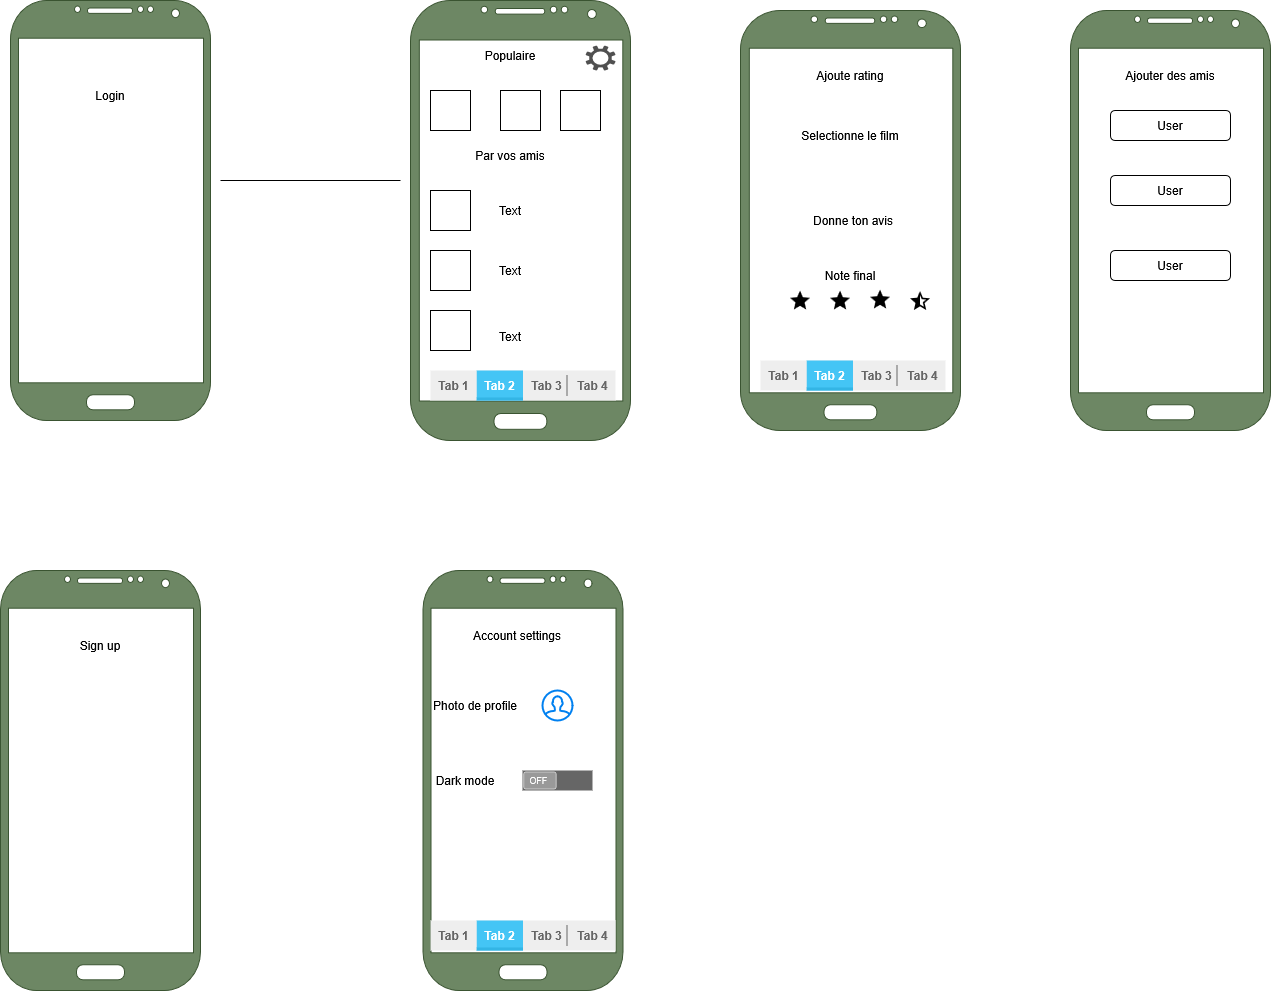

The diagram above was exported from draw.io. Its source (the exported page's mxGraphModel, read from the mxfile embedded in the PNG):
<mxGraphModel dx="2291" dy="1423" grid="1" gridSize="10" guides="1" tooltips="1" connect="1" arrows="1" fold="1" page="1" pageScale="1" pageWidth="850" pageHeight="1100" math="0" shadow="0">
  <root>
    <mxCell id="0" />
    <mxCell id="1" parent="0" />
    <mxCell id="o0EBFMgkr-3gqp4UwPcz-1" value="" style="verticalLabelPosition=bottom;verticalAlign=top;html=1;shadow=0;dashed=0;strokeWidth=1;shape=mxgraph.android.phone2;strokeColor=#3A5431;fillColor=#6d8764;fontColor=#ffffff;" parent="1" vertex="1">
      <mxGeometry x="70" y="90" width="200" height="420" as="geometry" />
    </mxCell>
    <mxCell id="o0EBFMgkr-3gqp4UwPcz-2" value="Login" style="text;html=1;whiteSpace=wrap;strokeColor=none;fillColor=none;align=center;verticalAlign=middle;rounded=0;" parent="1" vertex="1">
      <mxGeometry x="140" y="170" width="60" height="30" as="geometry" />
    </mxCell>
    <mxCell id="o0EBFMgkr-3gqp4UwPcz-3" value="" style="verticalLabelPosition=bottom;verticalAlign=top;html=1;shadow=0;dashed=0;strokeWidth=1;shape=mxgraph.android.phone2;strokeColor=#3A5431;fillColor=#6d8764;fontColor=#ffffff;" parent="1" vertex="1">
      <mxGeometry x="470" y="90" width="220" height="440" as="geometry" />
    </mxCell>
    <mxCell id="UbP_l0lOagxY6tMLFgja-1" value="" style="endArrow=none;html=1;rounded=0;" edge="1" parent="1">
      <mxGeometry width="50" height="50" relative="1" as="geometry">
        <mxPoint x="280" y="270" as="sourcePoint" />
        <mxPoint x="460" y="270" as="targetPoint" />
      </mxGeometry>
    </mxCell>
    <mxCell id="UbP_l0lOagxY6tMLFgja-2" value="" style="whiteSpace=wrap;html=1;aspect=fixed;" vertex="1" parent="1">
      <mxGeometry x="490" y="180" width="40" height="40" as="geometry" />
    </mxCell>
    <mxCell id="UbP_l0lOagxY6tMLFgja-3" value="" style="whiteSpace=wrap;html=1;aspect=fixed;" vertex="1" parent="1">
      <mxGeometry x="560" y="180" width="40" height="40" as="geometry" />
    </mxCell>
    <mxCell id="UbP_l0lOagxY6tMLFgja-4" value="" style="whiteSpace=wrap;html=1;aspect=fixed;" vertex="1" parent="1">
      <mxGeometry x="620" y="180" width="40" height="40" as="geometry" />
    </mxCell>
    <mxCell id="UbP_l0lOagxY6tMLFgja-5" value="" style="whiteSpace=wrap;html=1;aspect=fixed;" vertex="1" parent="1">
      <mxGeometry x="490" y="280" width="40" height="40" as="geometry" />
    </mxCell>
    <mxCell id="UbP_l0lOagxY6tMLFgja-6" value="Populaire" style="text;html=1;whiteSpace=wrap;strokeColor=none;fillColor=none;align=center;verticalAlign=middle;rounded=0;" vertex="1" parent="1">
      <mxGeometry x="540" y="130" width="60" height="30" as="geometry" />
    </mxCell>
    <mxCell id="UbP_l0lOagxY6tMLFgja-7" value="Par vos amis" style="text;html=1;whiteSpace=wrap;strokeColor=none;fillColor=none;align=center;verticalAlign=middle;rounded=0;" vertex="1" parent="1">
      <mxGeometry x="525" y="230" width="90" height="30" as="geometry" />
    </mxCell>
    <mxCell id="UbP_l0lOagxY6tMLFgja-9" value="" style="whiteSpace=wrap;html=1;aspect=fixed;" vertex="1" parent="1">
      <mxGeometry x="490" y="340" width="40" height="40" as="geometry" />
    </mxCell>
    <mxCell id="UbP_l0lOagxY6tMLFgja-13" value="" style="whiteSpace=wrap;html=1;aspect=fixed;" vertex="1" parent="1">
      <mxGeometry x="490" y="400" width="40" height="40" as="geometry" />
    </mxCell>
    <mxCell id="UbP_l0lOagxY6tMLFgja-14" value="Text" style="text;html=1;whiteSpace=wrap;strokeColor=none;fillColor=none;align=center;verticalAlign=middle;rounded=0;" vertex="1" parent="1">
      <mxGeometry x="540" y="285" width="60" height="30" as="geometry" />
    </mxCell>
    <mxCell id="UbP_l0lOagxY6tMLFgja-15" value="Text" style="text;html=1;whiteSpace=wrap;strokeColor=none;fillColor=none;align=center;verticalAlign=middle;rounded=0;" vertex="1" parent="1">
      <mxGeometry x="540" y="345" width="60" height="30" as="geometry" />
    </mxCell>
    <mxCell id="UbP_l0lOagxY6tMLFgja-16" value="Text" style="text;html=1;whiteSpace=wrap;strokeColor=none;fillColor=none;align=center;verticalAlign=middle;rounded=0;" vertex="1" parent="1">
      <mxGeometry x="540" y="411" width="60" height="30" as="geometry" />
    </mxCell>
    <mxCell id="UbP_l0lOagxY6tMLFgja-22" value="" style="strokeWidth=1;html=1;shadow=0;dashed=0;shape=mxgraph.android.rrect;rSize=0;fillColor=#eeeeee;strokeColor=none;" vertex="1" parent="1">
      <mxGeometry x="490" y="460" width="185" height="30" as="geometry" />
    </mxCell>
    <mxCell id="UbP_l0lOagxY6tMLFgja-23" value="Tab 1" style="strokeWidth=1;html=1;shadow=0;dashed=0;shape=mxgraph.android.anchor;fontStyle=1;fontColor=#666666;" vertex="1" parent="UbP_l0lOagxY6tMLFgja-22">
      <mxGeometry width="46.25" height="30" as="geometry" />
    </mxCell>
    <mxCell id="UbP_l0lOagxY6tMLFgja-24" value="Tab 2" style="strokeWidth=1;html=1;shadow=0;dashed=0;shape=mxgraph.android.rrect;rSize=0;fontStyle=1;fillColor=#44c5f5;strokeColor=none;fontColor=#ffffff;" vertex="1" parent="UbP_l0lOagxY6tMLFgja-22">
      <mxGeometry x="46.25" width="46.25" height="30" as="geometry" />
    </mxCell>
    <mxCell id="UbP_l0lOagxY6tMLFgja-25" value="" style="strokeWidth=1;html=1;shadow=0;dashed=0;shape=mxgraph.android.rrect;rSize=0;fillColor=#33b5e5;strokeColor=none;" vertex="1" parent="UbP_l0lOagxY6tMLFgja-24">
      <mxGeometry y="27" width="46.25" height="3" as="geometry" />
    </mxCell>
    <mxCell id="UbP_l0lOagxY6tMLFgja-26" value="Tab 3" style="strokeWidth=1;html=1;shadow=0;dashed=0;shape=mxgraph.android.anchor;fontStyle=1;fontColor=#666666;" vertex="1" parent="UbP_l0lOagxY6tMLFgja-22">
      <mxGeometry x="92.5" width="46.25" height="30" as="geometry" />
    </mxCell>
    <mxCell id="UbP_l0lOagxY6tMLFgja-27" value="Tab 4" style="strokeWidth=1;html=1;shadow=0;dashed=0;shape=mxgraph.android.anchor;fontStyle=1;fontColor=#666666;" vertex="1" parent="UbP_l0lOagxY6tMLFgja-22">
      <mxGeometry x="138.75" width="46.25" height="30" as="geometry" />
    </mxCell>
    <mxCell id="UbP_l0lOagxY6tMLFgja-28" value="" style="shape=line;strokeColor=#666666;direction=south;" vertex="1" parent="UbP_l0lOagxY6tMLFgja-22">
      <mxGeometry x="131.5" y="5" width="10" height="20" as="geometry" />
    </mxCell>
    <mxCell id="UbP_l0lOagxY6tMLFgja-29" value="" style="sketch=0;pointerEvents=1;shadow=0;dashed=0;html=1;strokeColor=none;labelPosition=center;verticalLabelPosition=bottom;verticalAlign=top;align=center;fillColor=#505050;shape=mxgraph.mscae.enterprise.settings" vertex="1" parent="1">
      <mxGeometry x="645" y="135" width="30" height="25" as="geometry" />
    </mxCell>
    <mxCell id="UbP_l0lOagxY6tMLFgja-31" value="" style="verticalLabelPosition=bottom;verticalAlign=top;html=1;shadow=0;dashed=0;strokeWidth=1;shape=mxgraph.android.phone2;strokeColor=#3A5431;fillColor=#6d8764;fontColor=#ffffff;" vertex="1" parent="1">
      <mxGeometry x="800" y="100" width="220" height="420" as="geometry" />
    </mxCell>
    <mxCell id="UbP_l0lOagxY6tMLFgja-32" value="Ajoute rating" style="text;html=1;whiteSpace=wrap;strokeColor=none;fillColor=none;align=center;verticalAlign=middle;rounded=0;" vertex="1" parent="1">
      <mxGeometry x="870" y="150" width="80" height="30" as="geometry" />
    </mxCell>
    <mxCell id="UbP_l0lOagxY6tMLFgja-33" value="Selectionne le film" style="text;html=1;whiteSpace=wrap;strokeColor=none;fillColor=none;align=center;verticalAlign=middle;rounded=0;" vertex="1" parent="1">
      <mxGeometry x="850" y="210" width="120" height="30" as="geometry" />
    </mxCell>
    <mxCell id="UbP_l0lOagxY6tMLFgja-34" value="Donne ton avis" style="text;html=1;whiteSpace=wrap;strokeColor=none;fillColor=none;align=center;verticalAlign=middle;rounded=0;" vertex="1" parent="1">
      <mxGeometry x="862.5" y="295" width="100" height="30" as="geometry" />
    </mxCell>
    <mxCell id="UbP_l0lOagxY6tMLFgja-36" value="Note final" style="text;html=1;whiteSpace=wrap;strokeColor=none;fillColor=none;align=center;verticalAlign=middle;rounded=0;" vertex="1" parent="1">
      <mxGeometry x="870" y="350" width="80" height="30" as="geometry" />
    </mxCell>
    <mxCell id="UbP_l0lOagxY6tMLFgja-37" value="" style="shape=image;html=1;verticalAlign=top;verticalLabelPosition=bottom;labelBackgroundColor=#ffffff;imageAspect=0;aspect=fixed;image=https://icons.diagrams.net/icon-cache1/Material_Core-2642/star-1201.svg" vertex="1" parent="1">
      <mxGeometry x="850" y="380" width="20" height="21" as="geometry" />
    </mxCell>
    <mxCell id="UbP_l0lOagxY6tMLFgja-38" value="" style="shape=image;html=1;verticalAlign=top;verticalLabelPosition=bottom;labelBackgroundColor=#ffffff;imageAspect=0;aspect=fixed;image=https://icons.diagrams.net/icon-cache1/Material_Core-2642/star-1201.svg" vertex="1" parent="1">
      <mxGeometry x="890" y="380" width="20" height="21" as="geometry" />
    </mxCell>
    <mxCell id="UbP_l0lOagxY6tMLFgja-39" value="" style="shape=image;html=1;verticalAlign=top;verticalLabelPosition=bottom;labelBackgroundColor=#ffffff;imageAspect=0;aspect=fixed;image=https://icons.diagrams.net/icon-cache1/Material_Core-2642/star-1201.svg" vertex="1" parent="1">
      <mxGeometry x="930" y="379" width="20" height="21" as="geometry" />
    </mxCell>
    <mxCell id="UbP_l0lOagxY6tMLFgja-40" value="" style="shape=image;html=1;verticalAlign=top;verticalLabelPosition=bottom;labelBackgroundColor=#ffffff;imageAspect=0;aspect=fixed;image=https://icons.diagrams.net/icon-cache1/Material_Core-2642/star-half-1200.svg" vertex="1" parent="1">
      <mxGeometry x="970" y="381" width="20" height="20" as="geometry" />
    </mxCell>
    <mxCell id="UbP_l0lOagxY6tMLFgja-44" value="" style="strokeWidth=1;html=1;shadow=0;dashed=0;shape=mxgraph.android.rrect;rSize=0;fillColor=#eeeeee;strokeColor=none;" vertex="1" parent="1">
      <mxGeometry x="820" y="450" width="185" height="30" as="geometry" />
    </mxCell>
    <mxCell id="UbP_l0lOagxY6tMLFgja-45" value="Tab 1" style="strokeWidth=1;html=1;shadow=0;dashed=0;shape=mxgraph.android.anchor;fontStyle=1;fontColor=#666666;" vertex="1" parent="UbP_l0lOagxY6tMLFgja-44">
      <mxGeometry width="46.25" height="30" as="geometry" />
    </mxCell>
    <mxCell id="UbP_l0lOagxY6tMLFgja-46" value="Tab 2" style="strokeWidth=1;html=1;shadow=0;dashed=0;shape=mxgraph.android.rrect;rSize=0;fontStyle=1;fillColor=#44c5f5;strokeColor=none;fontColor=#ffffff;" vertex="1" parent="UbP_l0lOagxY6tMLFgja-44">
      <mxGeometry x="46.25" width="46.25" height="30" as="geometry" />
    </mxCell>
    <mxCell id="UbP_l0lOagxY6tMLFgja-47" value="" style="strokeWidth=1;html=1;shadow=0;dashed=0;shape=mxgraph.android.rrect;rSize=0;fillColor=#33b5e5;strokeColor=none;" vertex="1" parent="UbP_l0lOagxY6tMLFgja-46">
      <mxGeometry y="27" width="46.25" height="3" as="geometry" />
    </mxCell>
    <mxCell id="UbP_l0lOagxY6tMLFgja-48" value="Tab 3" style="strokeWidth=1;html=1;shadow=0;dashed=0;shape=mxgraph.android.anchor;fontStyle=1;fontColor=#666666;" vertex="1" parent="UbP_l0lOagxY6tMLFgja-44">
      <mxGeometry x="92.5" width="46.25" height="30" as="geometry" />
    </mxCell>
    <mxCell id="UbP_l0lOagxY6tMLFgja-49" value="Tab 4" style="strokeWidth=1;html=1;shadow=0;dashed=0;shape=mxgraph.android.anchor;fontStyle=1;fontColor=#666666;" vertex="1" parent="UbP_l0lOagxY6tMLFgja-44">
      <mxGeometry x="138.75" width="46.25" height="30" as="geometry" />
    </mxCell>
    <mxCell id="UbP_l0lOagxY6tMLFgja-50" value="" style="shape=line;strokeColor=#666666;direction=south;" vertex="1" parent="UbP_l0lOagxY6tMLFgja-44">
      <mxGeometry x="131.5" y="5" width="10" height="20" as="geometry" />
    </mxCell>
    <mxCell id="UbP_l0lOagxY6tMLFgja-51" value="" style="verticalLabelPosition=bottom;verticalAlign=top;html=1;shadow=0;dashed=0;strokeWidth=1;shape=mxgraph.android.phone2;strokeColor=#3A5431;fillColor=#6d8764;fontColor=#ffffff;" vertex="1" parent="1">
      <mxGeometry x="482.5" y="660" width="200" height="420" as="geometry" />
    </mxCell>
    <mxCell id="UbP_l0lOagxY6tMLFgja-52" value="Account settings" style="text;html=1;whiteSpace=wrap;strokeColor=none;fillColor=none;align=center;verticalAlign=middle;rounded=0;" vertex="1" parent="1">
      <mxGeometry x="522" y="710" width="110" height="30" as="geometry" />
    </mxCell>
    <mxCell id="UbP_l0lOagxY6tMLFgja-53" value="Photo de profile" style="text;html=1;whiteSpace=wrap;strokeColor=none;fillColor=none;align=center;verticalAlign=middle;rounded=0;" vertex="1" parent="1">
      <mxGeometry x="490" y="780" width="90" height="30" as="geometry" />
    </mxCell>
    <mxCell id="UbP_l0lOagxY6tMLFgja-54" value="" style="html=1;verticalLabelPosition=bottom;align=center;labelBackgroundColor=#ffffff;verticalAlign=top;strokeWidth=2;strokeColor=#0080F0;shadow=0;dashed=0;shape=mxgraph.ios7.icons.user;" vertex="1" parent="1">
      <mxGeometry x="602" y="780" width="30" height="30" as="geometry" />
    </mxCell>
    <mxCell id="UbP_l0lOagxY6tMLFgja-57" value="" style="verticalLabelPosition=bottom;verticalAlign=top;html=1;shadow=0;dashed=0;strokeWidth=1;shape=mxgraph.android.switch_off;fillColor=#666666;sketch=0;fillColorStyles=fillColor2,fontColor2;strokeColorStyles=strokeColor2;strokeColor=none;strokeColor2=#cccccc;fillColor2=#999999;fontColor2=#ffffff;" vertex="1" parent="1">
      <mxGeometry x="582" y="860" width="70" height="20" as="geometry" />
    </mxCell>
    <mxCell id="UbP_l0lOagxY6tMLFgja-58" value="Dark mode" style="text;html=1;whiteSpace=wrap;strokeColor=none;fillColor=none;align=center;verticalAlign=middle;rounded=0;" vertex="1" parent="1">
      <mxGeometry x="490" y="855" width="70" height="30" as="geometry" />
    </mxCell>
    <mxCell id="UbP_l0lOagxY6tMLFgja-62" value="" style="strokeWidth=1;html=1;shadow=0;dashed=0;shape=mxgraph.android.rrect;rSize=0;fillColor=#eeeeee;strokeColor=none;" vertex="1" parent="1">
      <mxGeometry x="490" y="1010" width="185" height="30" as="geometry" />
    </mxCell>
    <mxCell id="UbP_l0lOagxY6tMLFgja-63" value="Tab 1" style="strokeWidth=1;html=1;shadow=0;dashed=0;shape=mxgraph.android.anchor;fontStyle=1;fontColor=#666666;" vertex="1" parent="UbP_l0lOagxY6tMLFgja-62">
      <mxGeometry width="46.25" height="30" as="geometry" />
    </mxCell>
    <mxCell id="UbP_l0lOagxY6tMLFgja-64" value="Tab 2" style="strokeWidth=1;html=1;shadow=0;dashed=0;shape=mxgraph.android.rrect;rSize=0;fontStyle=1;fillColor=#44c5f5;strokeColor=none;fontColor=#ffffff;" vertex="1" parent="UbP_l0lOagxY6tMLFgja-62">
      <mxGeometry x="46.25" width="46.25" height="30" as="geometry" />
    </mxCell>
    <mxCell id="UbP_l0lOagxY6tMLFgja-65" value="" style="strokeWidth=1;html=1;shadow=0;dashed=0;shape=mxgraph.android.rrect;rSize=0;fillColor=#33b5e5;strokeColor=none;" vertex="1" parent="UbP_l0lOagxY6tMLFgja-64">
      <mxGeometry y="27" width="46.25" height="3" as="geometry" />
    </mxCell>
    <mxCell id="UbP_l0lOagxY6tMLFgja-66" value="Tab 3" style="strokeWidth=1;html=1;shadow=0;dashed=0;shape=mxgraph.android.anchor;fontStyle=1;fontColor=#666666;" vertex="1" parent="UbP_l0lOagxY6tMLFgja-62">
      <mxGeometry x="92.5" width="46.25" height="30" as="geometry" />
    </mxCell>
    <mxCell id="UbP_l0lOagxY6tMLFgja-67" value="Tab 4" style="strokeWidth=1;html=1;shadow=0;dashed=0;shape=mxgraph.android.anchor;fontStyle=1;fontColor=#666666;" vertex="1" parent="UbP_l0lOagxY6tMLFgja-62">
      <mxGeometry x="138.75" width="46.25" height="30" as="geometry" />
    </mxCell>
    <mxCell id="UbP_l0lOagxY6tMLFgja-68" value="" style="shape=line;strokeColor=#666666;direction=south;" vertex="1" parent="UbP_l0lOagxY6tMLFgja-62">
      <mxGeometry x="131.5" y="5" width="10" height="20" as="geometry" />
    </mxCell>
    <mxCell id="UbP_l0lOagxY6tMLFgja-69" value="" style="verticalLabelPosition=bottom;verticalAlign=top;html=1;shadow=0;dashed=0;strokeWidth=1;shape=mxgraph.android.phone2;strokeColor=#3A5431;fillColor=#6d8764;fontColor=#ffffff;" vertex="1" parent="1">
      <mxGeometry x="60" y="660" width="200" height="420" as="geometry" />
    </mxCell>
    <mxCell id="UbP_l0lOagxY6tMLFgja-70" value="" style="verticalLabelPosition=bottom;verticalAlign=top;html=1;shadow=0;dashed=0;strokeWidth=1;shape=mxgraph.android.phone2;strokeColor=#3A5431;fillColor=#6d8764;fontColor=#ffffff;" vertex="1" parent="1">
      <mxGeometry x="1130" y="100" width="200" height="420" as="geometry" />
    </mxCell>
    <mxCell id="UbP_l0lOagxY6tMLFgja-71" value="Ajouter des amis" style="text;html=1;whiteSpace=wrap;strokeColor=none;fillColor=none;align=center;verticalAlign=middle;rounded=0;" vertex="1" parent="1">
      <mxGeometry x="1180" y="150" width="100" height="30" as="geometry" />
    </mxCell>
    <mxCell id="UbP_l0lOagxY6tMLFgja-72" value="&lt;div&gt;User&lt;/div&gt;" style="rounded=1;whiteSpace=wrap;html=1;" vertex="1" parent="1">
      <mxGeometry x="1170" y="200" width="120" height="30" as="geometry" />
    </mxCell>
    <mxCell id="UbP_l0lOagxY6tMLFgja-73" value="User" style="rounded=1;whiteSpace=wrap;html=1;" vertex="1" parent="1">
      <mxGeometry x="1170" y="265" width="120" height="30" as="geometry" />
    </mxCell>
    <mxCell id="UbP_l0lOagxY6tMLFgja-75" value="User" style="rounded=1;whiteSpace=wrap;html=1;" vertex="1" parent="1">
      <mxGeometry x="1170" y="340" width="120" height="30" as="geometry" />
    </mxCell>
    <mxCell id="UbP_l0lOagxY6tMLFgja-78" value="Sign up" style="text;html=1;whiteSpace=wrap;strokeColor=none;fillColor=none;align=center;verticalAlign=middle;rounded=0;" vertex="1" parent="1">
      <mxGeometry x="130" y="720" width="60" height="30" as="geometry" />
    </mxCell>
  </root>
</mxGraphModel>